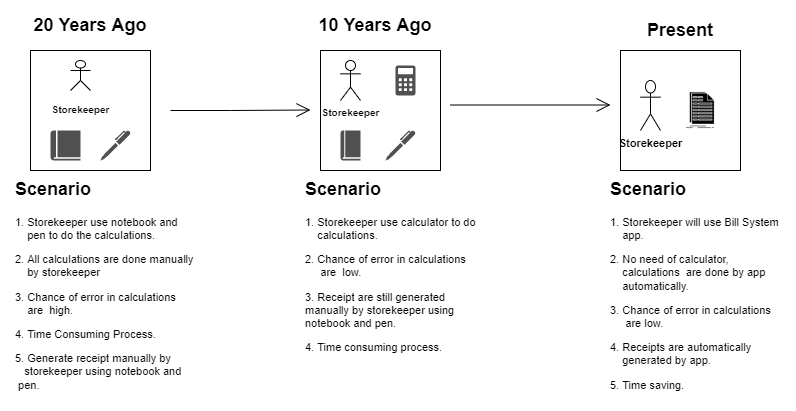

The diagram above was exported from draw.io. Its source (the exported page's mxGraphModel, read from the mxfile embedded in the PNG):
<mxGraphModel dx="852" dy="465" grid="1" gridSize="10" guides="1" tooltips="1" connect="1" arrows="1" fold="1" page="1" pageScale="1" pageWidth="850" pageHeight="1100" math="0" shadow="0">
  <root>
    <mxCell id="0" />
    <mxCell id="1" parent="0" />
    <mxCell id="OA1zBzk0iq1ABGjXL-sh-1" value="" style="whiteSpace=wrap;html=1;aspect=fixed;" parent="1" vertex="1">
      <mxGeometry x="50" y="160" width="120" height="120" as="geometry" />
    </mxCell>
    <mxCell id="OA1zBzk0iq1ABGjXL-sh-2" value="" style="whiteSpace=wrap;html=1;aspect=fixed;" parent="1" vertex="1">
      <mxGeometry x="340" y="160" width="120" height="120" as="geometry" />
    </mxCell>
    <mxCell id="OA1zBzk0iq1ABGjXL-sh-3" value="" style="whiteSpace=wrap;html=1;aspect=fixed;" parent="1" vertex="1">
      <mxGeometry x="640" y="160" width="120" height="120" as="geometry" />
    </mxCell>
    <mxCell id="OA1zBzk0iq1ABGjXL-sh-6" value="&lt;b&gt;&lt;font style=&quot;font-size: 18px&quot;&gt;20 Years Ago&lt;/font&gt;&lt;/b&gt;" style="text;html=1;strokeColor=none;fillColor=none;align=center;verticalAlign=middle;whiteSpace=wrap;rounded=0;" parent="1" vertex="1">
      <mxGeometry x="20" y="110" width="180" height="50" as="geometry" />
    </mxCell>
    <mxCell id="OA1zBzk0iq1ABGjXL-sh-7" value="&lt;font style=&quot;font-size: 18px&quot;&gt;&lt;b&gt;10 Years Ago&lt;/b&gt;&lt;/font&gt;" style="text;html=1;strokeColor=none;fillColor=none;align=center;verticalAlign=middle;whiteSpace=wrap;rounded=0;fontSize=18;" parent="1" vertex="1">
      <mxGeometry x="320" y="110" width="150" height="50" as="geometry" />
    </mxCell>
    <mxCell id="OA1zBzk0iq1ABGjXL-sh-8" value="&lt;b&gt;Present&lt;/b&gt;" style="text;html=1;strokeColor=none;fillColor=none;align=center;verticalAlign=middle;whiteSpace=wrap;rounded=0;fontSize=18;" parent="1" vertex="1">
      <mxGeometry x="640" y="120" width="120" height="40" as="geometry" />
    </mxCell>
    <mxCell id="OA1zBzk0iq1ABGjXL-sh-9" value="&lt;font style=&quot;font-size: 10px&quot;&gt;&lt;b&gt;Storekeeper&lt;/b&gt;&lt;/font&gt;" style="shape=umlActor;verticalLabelPosition=bottom;verticalAlign=top;html=1;outlineConnect=0;fontSize=18;" parent="1" vertex="1">
      <mxGeometry x="90" y="170" width="20" height="30" as="geometry" />
    </mxCell>
    <mxCell id="OA1zBzk0iq1ABGjXL-sh-10" value="" style="sketch=0;pointerEvents=1;shadow=0;dashed=0;html=1;strokeColor=none;fillColor=#505050;labelPosition=center;verticalLabelPosition=bottom;verticalAlign=top;outlineConnect=0;align=center;shape=mxgraph.office.concepts.book_journal;fontSize=10;" parent="1" vertex="1">
      <mxGeometry x="70" y="240" width="30" height="30" as="geometry" />
    </mxCell>
    <mxCell id="OA1zBzk0iq1ABGjXL-sh-11" value="" style="sketch=0;pointerEvents=1;shadow=0;dashed=0;html=1;strokeColor=none;fillColor=#505050;labelPosition=center;verticalLabelPosition=bottom;verticalAlign=top;outlineConnect=0;align=center;shape=mxgraph.office.concepts.writing_pen;fontSize=10;" parent="1" vertex="1">
      <mxGeometry x="120" y="240" width="30" height="30" as="geometry" />
    </mxCell>
    <mxCell id="OA1zBzk0iq1ABGjXL-sh-12" value="&lt;b&gt;Storekeeper&lt;/b&gt;" style="shape=umlActor;verticalLabelPosition=bottom;verticalAlign=top;html=1;outlineConnect=0;fontSize=10;" parent="1" vertex="1">
      <mxGeometry x="360" y="170" width="20" height="40" as="geometry" />
    </mxCell>
    <mxCell id="OA1zBzk0iq1ABGjXL-sh-13" value="" style="sketch=0;pointerEvents=1;shadow=0;dashed=0;html=1;strokeColor=none;fillColor=#505050;labelPosition=center;verticalLabelPosition=bottom;verticalAlign=top;outlineConnect=0;align=center;shape=mxgraph.office.concepts.calculator;fontSize=10;" parent="1" vertex="1">
      <mxGeometry x="415" y="175" width="20" height="30" as="geometry" />
    </mxCell>
    <mxCell id="OA1zBzk0iq1ABGjXL-sh-14" value="" style="sketch=0;pointerEvents=1;shadow=0;dashed=0;html=1;strokeColor=none;fillColor=#505050;labelPosition=center;verticalLabelPosition=bottom;verticalAlign=top;outlineConnect=0;align=center;shape=mxgraph.office.concepts.book_journal;fontSize=10;" parent="1" vertex="1">
      <mxGeometry x="360" y="240" width="20" height="30" as="geometry" />
    </mxCell>
    <mxCell id="OA1zBzk0iq1ABGjXL-sh-15" value="" style="sketch=0;pointerEvents=1;shadow=0;dashed=0;html=1;strokeColor=none;fillColor=#505050;labelPosition=center;verticalLabelPosition=bottom;verticalAlign=top;outlineConnect=0;align=center;shape=mxgraph.office.concepts.writing_pen;fontSize=10;" parent="1" vertex="1">
      <mxGeometry x="405" y="240" width="30" height="30" as="geometry" />
    </mxCell>
    <mxCell id="OA1zBzk0iq1ABGjXL-sh-16" value="&lt;b&gt;&lt;font style=&quot;font-size: 11px&quot;&gt;Storekeeper&lt;/font&gt;&lt;/b&gt;" style="shape=umlActor;verticalLabelPosition=bottom;verticalAlign=top;html=1;outlineConnect=0;fontSize=10;" parent="1" vertex="1">
      <mxGeometry x="660" y="190" width="20" height="50" as="geometry" />
    </mxCell>
    <mxCell id="OA1zBzk0iq1ABGjXL-sh-17" value="" style="shape=image;html=1;verticalAlign=top;verticalLabelPosition=bottom;labelBackgroundColor=#ffffff;imageAspect=0;aspect=fixed;image=https://cdn2.iconfinder.com/data/icons/analytic-investment-and-balanced-scorecard/512/635_Bill_excel_file_invoice_statement-128.png;fontSize=11;" parent="1" vertex="1">
      <mxGeometry x="700" y="200" width="40" height="40" as="geometry" />
    </mxCell>
    <mxCell id="OA1zBzk0iq1ABGjXL-sh-18" value="&lt;h1&gt;&lt;font style=&quot;font-size: 18px&quot;&gt;Scenario&lt;/font&gt;&lt;/h1&gt;&lt;p&gt;1. Storekeeper use notebook and&amp;nbsp; &amp;nbsp; &amp;nbsp; &amp;nbsp; &amp;nbsp; pen to do the calculations.&lt;/p&gt;&lt;p&gt;2. All calculations are done manually&amp;nbsp; &amp;nbsp; &amp;nbsp; by storekeeper&lt;/p&gt;&lt;p&gt;3. Chance of error in calculations&amp;nbsp; &amp;nbsp; &amp;nbsp; &amp;nbsp; &amp;nbsp; are&amp;nbsp; high.&lt;/p&gt;&lt;p&gt;4. Time Consuming Process.&lt;/p&gt;&lt;p&gt;5. Generate receipt manually by&amp;nbsp; &amp;nbsp; &amp;nbsp; &amp;nbsp; &amp;nbsp; &amp;nbsp;storekeeper using notebook and&amp;nbsp; &amp;nbsp; &amp;nbsp; &amp;nbsp;pen.&lt;/p&gt;&lt;p&gt;.&amp;nbsp;&lt;/p&gt;" style="text;html=1;strokeColor=none;fillColor=none;spacing=5;spacingTop=-20;whiteSpace=wrap;overflow=hidden;rounded=0;fontSize=11;" parent="1" vertex="1">
      <mxGeometry x="30" y="280" width="190" height="240" as="geometry" />
    </mxCell>
    <mxCell id="OA1zBzk0iq1ABGjXL-sh-21" value="&lt;h1&gt;&lt;font style=&quot;font-size: 18px&quot;&gt;Scenario&lt;/font&gt;&lt;/h1&gt;&lt;p&gt;1. Storekeeper will use Bill System&amp;nbsp; &amp;nbsp; &amp;nbsp; &amp;nbsp; app.&lt;/p&gt;&lt;p&gt;2. No need of calculator,&amp;nbsp; &amp;nbsp; &amp;nbsp; &amp;nbsp; &amp;nbsp; &amp;nbsp; &amp;nbsp; &amp;nbsp; &amp;nbsp; &amp;nbsp; &amp;nbsp; &amp;nbsp; calculations&amp;nbsp; are done by app&amp;nbsp; &amp;nbsp; &amp;nbsp; &amp;nbsp; &amp;nbsp; &amp;nbsp; automatically.&lt;/p&gt;&lt;p&gt;3. Chance of error in calculations&amp;nbsp; &amp;nbsp; &amp;nbsp; &amp;nbsp; &amp;nbsp; &amp;nbsp;are low.&lt;/p&gt;&lt;p&gt;4. Receipts are automatically&amp;nbsp; &amp;nbsp; &amp;nbsp; &amp;nbsp; &amp;nbsp; &amp;nbsp; &amp;nbsp; &amp;nbsp; &amp;nbsp; generated by app.&lt;/p&gt;&lt;p&gt;5. Time saving.&lt;/p&gt;" style="text;html=1;strokeColor=none;fillColor=none;spacing=5;spacingTop=-20;whiteSpace=wrap;overflow=hidden;rounded=0;fontSize=11;" parent="1" vertex="1">
      <mxGeometry x="625" y="280" width="190" height="240" as="geometry" />
    </mxCell>
    <mxCell id="OA1zBzk0iq1ABGjXL-sh-22" value="&lt;h1&gt;&lt;font style=&quot;font-size: 18px&quot;&gt;Scenario&lt;/font&gt;&lt;/h1&gt;&lt;p&gt;&lt;font style=&quot;font-size: 11px&quot;&gt;1. Storekeeper use calculator to do&amp;nbsp; &amp;nbsp; &amp;nbsp; &amp;nbsp; calculations.&lt;/font&gt;&lt;/p&gt;&lt;p&gt;&lt;font style=&quot;font-size: 11px&quot;&gt;2. Chance of error in calculations&amp;nbsp; &amp;nbsp; &amp;nbsp; &amp;nbsp; &amp;nbsp; &amp;nbsp;are&amp;nbsp; low.&lt;/font&gt;&lt;/p&gt;&lt;p&gt;&lt;font style=&quot;font-size: 11px&quot;&gt;3. Receipt are still generated manually by storekeeper using notebook and pen.&lt;/font&gt;&lt;/p&gt;&lt;p&gt;&lt;font style=&quot;font-size: 11px&quot;&gt;4. Time consuming process.&lt;/font&gt;&lt;/p&gt;" style="text;html=1;strokeColor=none;fillColor=none;spacing=5;spacingTop=-20;whiteSpace=wrap;overflow=hidden;rounded=0;fontSize=11;" parent="1" vertex="1">
      <mxGeometry x="320" y="280" width="190" height="210" as="geometry" />
    </mxCell>
    <mxCell id="OA1zBzk0iq1ABGjXL-sh-23" value="" style="endArrow=open;endFill=1;endSize=12;html=1;rounded=0;fontSize=18;" parent="1" edge="1">
      <mxGeometry width="160" relative="1" as="geometry">
        <mxPoint x="190" y="220" as="sourcePoint" />
        <mxPoint x="330" y="219.5" as="targetPoint" />
        <Array as="points">
          <mxPoint x="250" y="220" />
        </Array>
      </mxGeometry>
    </mxCell>
    <mxCell id="OA1zBzk0iq1ABGjXL-sh-24" value="" style="endArrow=open;endFill=1;endSize=12;html=1;rounded=0;fontSize=18;" parent="1" edge="1">
      <mxGeometry width="160" relative="1" as="geometry">
        <mxPoint x="470" y="214.5" as="sourcePoint" />
        <mxPoint x="630" y="214.5" as="targetPoint" />
      </mxGeometry>
    </mxCell>
  </root>
</mxGraphModel>